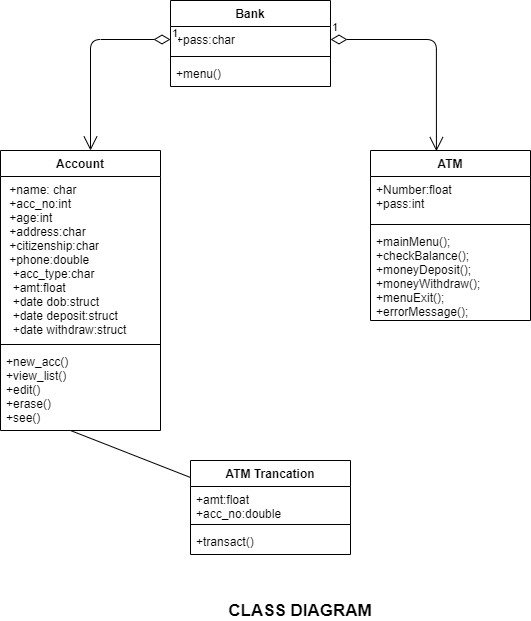

The diagram above was exported from draw.io. Its source (the exported page's mxGraphModel, read from the mxfile embedded in the PNG):
<mxGraphModel dx="1550" dy="786" grid="1" gridSize="10" guides="1" tooltips="1" connect="1" arrows="1" fold="1" page="1" pageScale="1" pageWidth="827" pageHeight="1169" math="0" shadow="0">
  <root>
    <mxCell id="NzCFacGmhC43hcBnerCa-0" />
    <mxCell id="NzCFacGmhC43hcBnerCa-1" parent="NzCFacGmhC43hcBnerCa-0" />
    <mxCell id="NzCFacGmhC43hcBnerCa-2" value="Bank" style="swimlane;fontStyle=1;align=center;verticalAlign=top;childLayout=stackLayout;horizontal=1;startSize=26;horizontalStack=0;resizeParent=1;resizeParentMax=0;resizeLast=0;collapsible=1;marginBottom=0;" parent="NzCFacGmhC43hcBnerCa-1" vertex="1">
      <mxGeometry x="280" y="40" width="160" height="86" as="geometry" />
    </mxCell>
    <mxCell id="NzCFacGmhC43hcBnerCa-3" value="+pass:char" style="text;strokeColor=none;fillColor=none;align=left;verticalAlign=top;spacingLeft=4;spacingRight=4;overflow=hidden;rotatable=0;points=[[0,0.5],[1,0.5]];portConstraint=eastwest;" parent="NzCFacGmhC43hcBnerCa-2" vertex="1">
      <mxGeometry y="26" width="160" height="26" as="geometry" />
    </mxCell>
    <mxCell id="NzCFacGmhC43hcBnerCa-4" value="" style="line;strokeWidth=1;fillColor=none;align=left;verticalAlign=middle;spacingTop=-1;spacingLeft=3;spacingRight=3;rotatable=0;labelPosition=right;points=[];portConstraint=eastwest;" parent="NzCFacGmhC43hcBnerCa-2" vertex="1">
      <mxGeometry y="52" width="160" height="8" as="geometry" />
    </mxCell>
    <mxCell id="NzCFacGmhC43hcBnerCa-5" value="+menu()" style="text;strokeColor=none;fillColor=none;align=left;verticalAlign=top;spacingLeft=4;spacingRight=4;overflow=hidden;rotatable=0;points=[[0,0.5],[1,0.5]];portConstraint=eastwest;" parent="NzCFacGmhC43hcBnerCa-2" vertex="1">
      <mxGeometry y="60" width="160" height="26" as="geometry" />
    </mxCell>
    <mxCell id="NzCFacGmhC43hcBnerCa-6" value="Account" style="swimlane;fontStyle=1;align=center;verticalAlign=top;childLayout=stackLayout;horizontal=1;startSize=26;horizontalStack=0;resizeParent=1;resizeParentMax=0;resizeLast=0;collapsible=1;marginBottom=0;" parent="NzCFacGmhC43hcBnerCa-1" vertex="1">
      <mxGeometry x="110" y="190" width="160" height="280" as="geometry" />
    </mxCell>
    <mxCell id="NzCFacGmhC43hcBnerCa-7" value=" +name: char&#10; +acc_no:int&#10; +age:int&#10; +address:char&#10; +citizenship:char&#10; +phone:double&#10;  +acc_type:char&#10;  +amt:float&#10;  +date dob:struct&#10;  +date deposit:struct&#10;  +date withdraw:struct" style="text;strokeColor=none;fillColor=none;align=left;verticalAlign=top;spacingLeft=4;spacingRight=4;overflow=hidden;rotatable=0;points=[[0,0.5],[1,0.5]];portConstraint=eastwest;" parent="NzCFacGmhC43hcBnerCa-6" vertex="1">
      <mxGeometry y="26" width="160" height="164" as="geometry" />
    </mxCell>
    <mxCell id="NzCFacGmhC43hcBnerCa-8" value="" style="line;strokeWidth=1;fillColor=none;align=left;verticalAlign=middle;spacingTop=-1;spacingLeft=3;spacingRight=3;rotatable=0;labelPosition=right;points=[];portConstraint=eastwest;" parent="NzCFacGmhC43hcBnerCa-6" vertex="1">
      <mxGeometry y="190" width="160" height="8" as="geometry" />
    </mxCell>
    <mxCell id="NzCFacGmhC43hcBnerCa-9" value="+new_acc()&#10;+view_list()&#10;+edit()&#10;+erase()&#10;+see()" style="text;strokeColor=none;fillColor=none;align=left;verticalAlign=top;spacingLeft=4;spacingRight=4;overflow=hidden;rotatable=0;points=[[0,0.5],[1,0.5]];portConstraint=eastwest;" parent="NzCFacGmhC43hcBnerCa-6" vertex="1">
      <mxGeometry y="198" width="160" height="82" as="geometry" />
    </mxCell>
    <mxCell id="NzCFacGmhC43hcBnerCa-10" value="ATM" style="swimlane;fontStyle=1;align=center;verticalAlign=top;childLayout=stackLayout;horizontal=1;startSize=26;horizontalStack=0;resizeParent=1;resizeParentMax=0;resizeLast=0;collapsible=1;marginBottom=0;" parent="NzCFacGmhC43hcBnerCa-1" vertex="1">
      <mxGeometry x="480" y="190" width="160" height="170" as="geometry" />
    </mxCell>
    <mxCell id="NzCFacGmhC43hcBnerCa-11" value="+Number:float&#10;+pass:int" style="text;strokeColor=none;fillColor=none;align=left;verticalAlign=top;spacingLeft=4;spacingRight=4;overflow=hidden;rotatable=0;points=[[0,0.5],[1,0.5]];portConstraint=eastwest;" parent="NzCFacGmhC43hcBnerCa-10" vertex="1">
      <mxGeometry y="26" width="160" height="44" as="geometry" />
    </mxCell>
    <mxCell id="NzCFacGmhC43hcBnerCa-12" value="" style="line;strokeWidth=1;fillColor=none;align=left;verticalAlign=middle;spacingTop=-1;spacingLeft=3;spacingRight=3;rotatable=0;labelPosition=right;points=[];portConstraint=eastwest;" parent="NzCFacGmhC43hcBnerCa-10" vertex="1">
      <mxGeometry y="70" width="160" height="8" as="geometry" />
    </mxCell>
    <mxCell id="NzCFacGmhC43hcBnerCa-13" value="+mainMenu();&#10;+checkBalance();&#10;+moneyDeposit();&#10;+moneyWithdraw();&#10;+menuExit();&#10;+errorMessage();" style="text;strokeColor=none;fillColor=none;align=left;verticalAlign=top;spacingLeft=4;spacingRight=4;overflow=hidden;rotatable=0;points=[[0,0.5],[1,0.5]];portConstraint=eastwest;" parent="NzCFacGmhC43hcBnerCa-10" vertex="1">
      <mxGeometry y="78" width="160" height="92" as="geometry" />
    </mxCell>
    <mxCell id="NzCFacGmhC43hcBnerCa-14" value="ATM Trancation" style="swimlane;fontStyle=1;align=center;verticalAlign=top;childLayout=stackLayout;horizontal=1;startSize=26;horizontalStack=0;resizeParent=1;resizeParentMax=0;resizeLast=0;collapsible=1;marginBottom=0;" parent="NzCFacGmhC43hcBnerCa-1" vertex="1">
      <mxGeometry x="300" y="500" width="160" height="94" as="geometry" />
    </mxCell>
    <mxCell id="NzCFacGmhC43hcBnerCa-15" value="+amt:float&#10;+acc_no:double" style="text;strokeColor=none;fillColor=none;align=left;verticalAlign=top;spacingLeft=4;spacingRight=4;overflow=hidden;rotatable=0;points=[[0,0.5],[1,0.5]];portConstraint=eastwest;" parent="NzCFacGmhC43hcBnerCa-14" vertex="1">
      <mxGeometry y="26" width="160" height="34" as="geometry" />
    </mxCell>
    <mxCell id="NzCFacGmhC43hcBnerCa-16" value="" style="line;strokeWidth=1;fillColor=none;align=left;verticalAlign=middle;spacingTop=-1;spacingLeft=3;spacingRight=3;rotatable=0;labelPosition=right;points=[];portConstraint=eastwest;" parent="NzCFacGmhC43hcBnerCa-14" vertex="1">
      <mxGeometry y="60" width="160" height="8" as="geometry" />
    </mxCell>
    <mxCell id="NzCFacGmhC43hcBnerCa-17" value="+transact()" style="text;strokeColor=none;fillColor=none;align=left;verticalAlign=top;spacingLeft=4;spacingRight=4;overflow=hidden;rotatable=0;points=[[0,0.5],[1,0.5]];portConstraint=eastwest;" parent="NzCFacGmhC43hcBnerCa-14" vertex="1">
      <mxGeometry y="68" width="160" height="26" as="geometry" />
    </mxCell>
    <mxCell id="NzCFacGmhC43hcBnerCa-18" value="1" style="endArrow=open;html=1;endSize=12;startArrow=diamondThin;startSize=14;startFill=0;edgeStyle=orthogonalEdgeStyle;align=left;verticalAlign=bottom;exitX=1;exitY=0.5;exitDx=0;exitDy=0;entryX=0.412;entryY=0.004;entryDx=0;entryDy=0;entryPerimeter=0;" parent="NzCFacGmhC43hcBnerCa-1" source="NzCFacGmhC43hcBnerCa-3" target="NzCFacGmhC43hcBnerCa-10" edge="1">
      <mxGeometry x="-1" y="3" relative="1" as="geometry">
        <mxPoint x="490" y="90" as="sourcePoint" />
        <mxPoint x="650" y="90" as="targetPoint" />
      </mxGeometry>
    </mxCell>
    <mxCell id="NzCFacGmhC43hcBnerCa-19" value="1" style="endArrow=open;html=1;endSize=12;startArrow=diamondThin;startSize=14;startFill=0;edgeStyle=orthogonalEdgeStyle;align=left;verticalAlign=bottom;exitX=0;exitY=0.5;exitDx=0;exitDy=0;" parent="NzCFacGmhC43hcBnerCa-1" source="NzCFacGmhC43hcBnerCa-3" edge="1">
      <mxGeometry x="-1" y="3" relative="1" as="geometry">
        <mxPoint x="60" y="90" as="sourcePoint" />
        <mxPoint x="200" y="190" as="targetPoint" />
      </mxGeometry>
    </mxCell>
    <mxCell id="NzCFacGmhC43hcBnerCa-20" value="" style="endArrow=none;html=1;rounded=0;" parent="NzCFacGmhC43hcBnerCa-1" edge="1">
      <mxGeometry relative="1" as="geometry">
        <mxPoint x="180" y="470" as="sourcePoint" />
        <mxPoint x="300" y="517" as="targetPoint" />
      </mxGeometry>
    </mxCell>
    <mxCell id="sd8Y_zoBTAg5AwE0_GLY-0" value="&lt;font size=&quot;1&quot;&gt;&lt;b style=&quot;font-size: 17px&quot;&gt;CLASS DIAGRAM&lt;/b&gt;&lt;/font&gt;" style="text;html=1;strokeColor=none;fillColor=none;align=center;verticalAlign=middle;whiteSpace=wrap;rounded=0;" parent="NzCFacGmhC43hcBnerCa-1" vertex="1">
      <mxGeometry x="320" y="640" width="180" height="20" as="geometry" />
    </mxCell>
  </root>
</mxGraphModel>